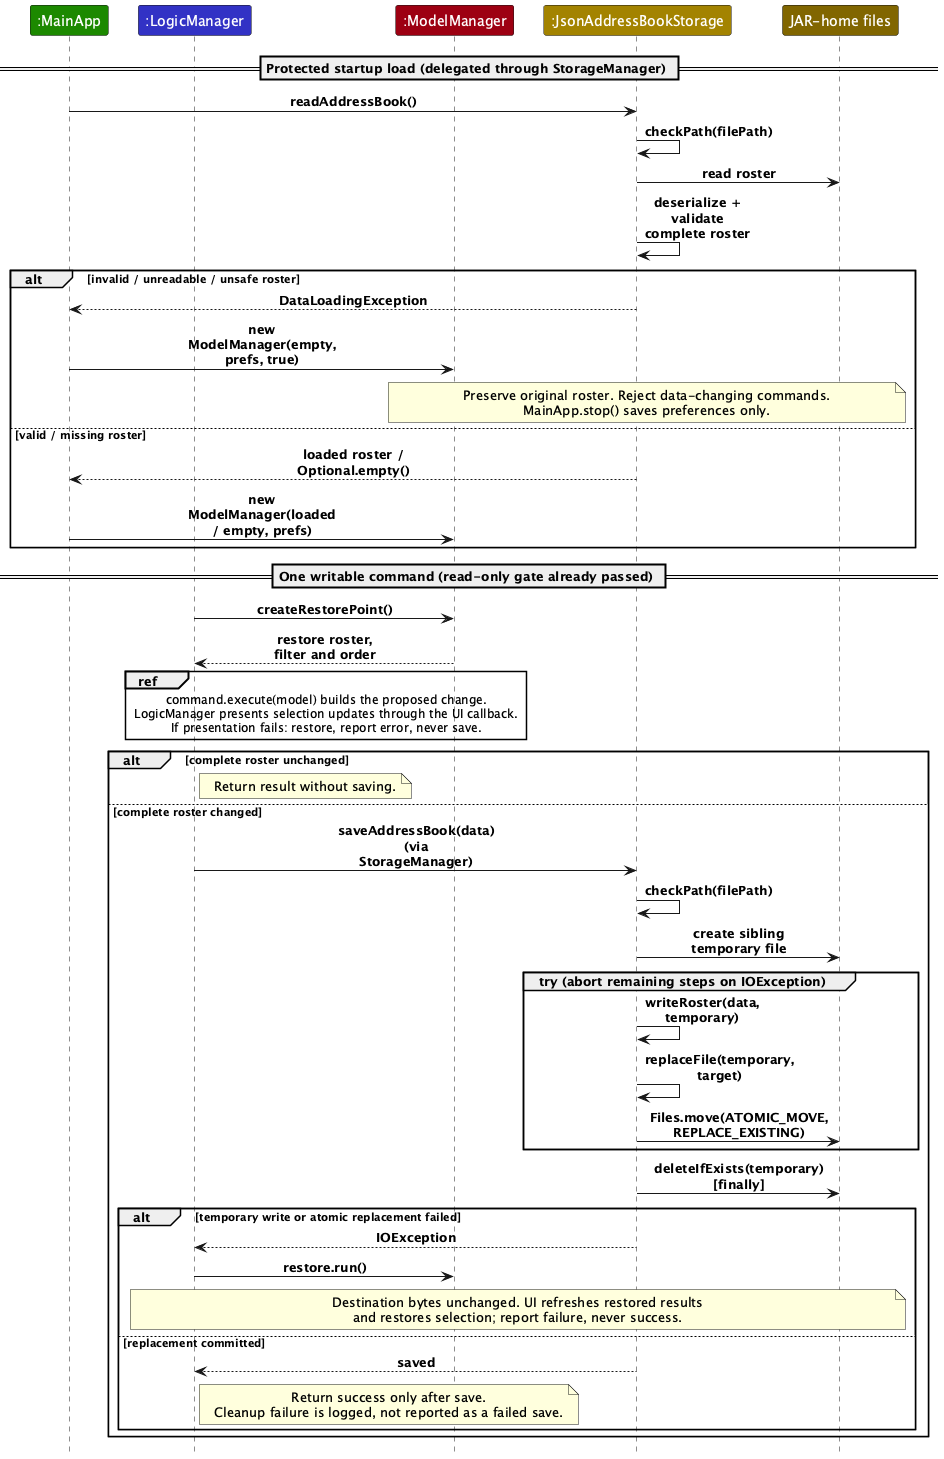

The diagram above was rendered by PlantUML. Its source (embedded in the PNG):
@startuml
!include style.puml
hide footbox
skinparam maxMessageSize 110
participant ":MainApp" as app UI_COLOR
participant ":LogicManager" as logic LOGIC_COLOR
participant ":ModelManager" as model MODEL_COLOR
participant ":JsonAddressBookStorage" as json STORAGE_COLOR
participant "JAR-home files" as file STORAGE_COLOR_T3

== Protected startup load (delegated through StorageManager) ==
app -> json : readAddressBook()
json -> json : checkPath(filePath)
json -> file : read roster
json -> json : deserialize + validate complete roster
alt invalid / unreadable / unsafe roster
    json --> app : DataLoadingException
    app -> model : new ModelManager(empty, prefs, true)
    note over model, file
      Preserve original roster. Reject data-changing commands.
      MainApp.stop() saves preferences only.
    end note
else valid / missing roster
    json --> app : loaded roster / Optional.empty()
    app -> model : new ModelManager(loaded / empty, prefs)
end

== One writable command (read-only gate already passed) ==
logic -> model : createRestorePoint()
model --> logic : restore roster, filter and order
ref over logic, model
  command.execute(model) builds the proposed change.
  LogicManager presents selection updates through the UI callback.
  If presentation fails: restore, report error, never save.
end ref
alt complete roster unchanged
    note right of logic : Return result without saving.
else complete roster changed
    logic -> json : saveAddressBook(data) (via StorageManager)
    json -> json : checkPath(filePath)
    json -> file : create sibling temporary file
    group try (abort remaining steps on IOException)
        json -> json : writeRoster(data, temporary)
        json -> json : replaceFile(temporary, target)
        json -> file : Files.move(ATOMIC_MOVE, REPLACE_EXISTING)
    end
    json -> file : deleteIfExists(temporary) [finally]
    alt temporary write or atomic replacement failed
        json --> logic : IOException
        logic -> model : restore.run()
        note over logic, file
          Destination bytes unchanged. UI refreshes restored results
          and restores selection; report failure, never success.
        end note
    else replacement committed
        json --> logic : saved
        note right of logic
          Return success only after save.
          Cleanup failure is logged, not reported as a failed save.
        end note
    end
end
@enduml